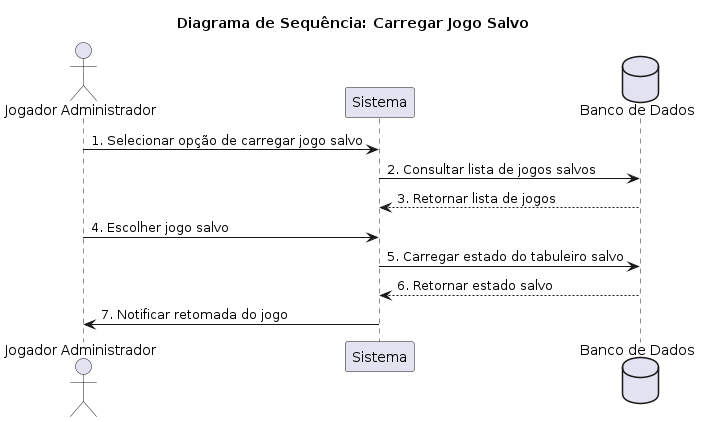

The diagram above was rendered by PlantUML. Its source (embedded in the PNG):
@startuml diagramaSequencia

title Diagrama de Sequência: Carregar Jogo Salvo
actor "Jogador Administrador" as Admin
participant "Sistema" as Sistema
database "Banco de Dados" as BD

Admin -> Sistema : 1. Selecionar opção de carregar jogo salvo
Sistema -> BD : 2. Consultar lista de jogos salvos
BD --> Sistema : 3. Retornar lista de jogos
Admin -> Sistema : 4. Escolher jogo salvo
Sistema -> BD : 5. Carregar estado do tabuleiro salvo
BD --> Sistema : 6. Retornar estado salvo
Sistema -> Admin : 7. Notificar retomada do jogo

@enduml